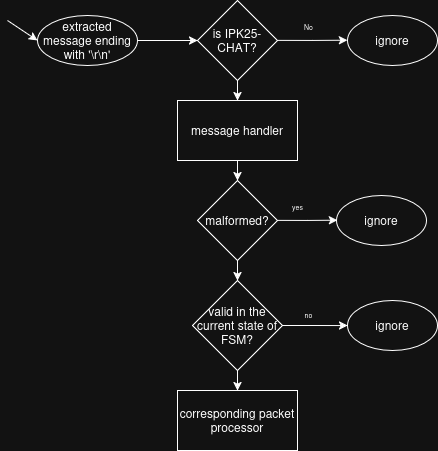

The diagram above was exported from draw.io. Its source (the exported page's mxGraphModel, read from the mxfile embedded in the PNG):
<mxGraphModel dx="819" dy="521" grid="1" gridSize="10" guides="1" tooltips="1" connect="1" arrows="1" fold="1" page="1" pageScale="1" pageWidth="827" pageHeight="1169" math="0" shadow="0">
  <root>
    <mxCell id="WIyWlLk6GJQsqaUBKTNV-0" />
    <mxCell id="WIyWlLk6GJQsqaUBKTNV-1" parent="WIyWlLk6GJQsqaUBKTNV-0" />
    <mxCell id="_nVmXdubCE46x_Fc8mza-59" style="edgeStyle=orthogonalEdgeStyle;rounded=0;orthogonalLoop=1;jettySize=auto;html=1;exitX=1;exitY=0.5;exitDx=0;exitDy=0;" edge="1" parent="WIyWlLk6GJQsqaUBKTNV-1">
      <mxGeometry relative="1" as="geometry">
        <mxPoint x="230" y="60" as="targetPoint" />
        <mxPoint x="170" y="60" as="sourcePoint" />
      </mxGeometry>
    </mxCell>
    <mxCell id="_nVmXdubCE46x_Fc8mza-62" style="edgeStyle=orthogonalEdgeStyle;rounded=0;orthogonalLoop=1;jettySize=auto;html=1;exitX=1;exitY=0.5;exitDx=0;exitDy=0;" edge="1" parent="WIyWlLk6GJQsqaUBKTNV-1" source="_nVmXdubCE46x_Fc8mza-61">
      <mxGeometry relative="1" as="geometry">
        <mxPoint x="380" y="59.809523809523796" as="targetPoint" />
      </mxGeometry>
    </mxCell>
    <mxCell id="_nVmXdubCE46x_Fc8mza-65" style="edgeStyle=orthogonalEdgeStyle;rounded=0;orthogonalLoop=1;jettySize=auto;html=1;exitX=0.5;exitY=1;exitDx=0;exitDy=0;" edge="1" parent="WIyWlLk6GJQsqaUBKTNV-1" source="_nVmXdubCE46x_Fc8mza-61" target="_nVmXdubCE46x_Fc8mza-66">
      <mxGeometry relative="1" as="geometry">
        <mxPoint x="269.8571428571428" y="130" as="targetPoint" />
      </mxGeometry>
    </mxCell>
    <mxCell id="_nVmXdubCE46x_Fc8mza-61" value="is IPK25-CHAT?" style="rhombus;whiteSpace=wrap;html=1;" vertex="1" parent="WIyWlLk6GJQsqaUBKTNV-1">
      <mxGeometry x="230" y="20" width="80" height="80" as="geometry" />
    </mxCell>
    <mxCell id="_nVmXdubCE46x_Fc8mza-63" value="&lt;font style=&quot;font-size: 7px;&quot;&gt;No&lt;/font&gt;" style="text;html=1;align=center;verticalAlign=middle;resizable=0;points=[];autosize=1;strokeColor=none;fillColor=none;" vertex="1" parent="WIyWlLk6GJQsqaUBKTNV-1">
      <mxGeometry x="326" y="30" width="30" height="30" as="geometry" />
    </mxCell>
    <mxCell id="_nVmXdubCE46x_Fc8mza-64" value="ignore" style="ellipse;whiteSpace=wrap;html=1;" vertex="1" parent="WIyWlLk6GJQsqaUBKTNV-1">
      <mxGeometry x="380" y="35" width="90" height="50" as="geometry" />
    </mxCell>
    <mxCell id="_nVmXdubCE46x_Fc8mza-67" style="edgeStyle=orthogonalEdgeStyle;rounded=0;orthogonalLoop=1;jettySize=auto;html=1;exitX=0.5;exitY=1;exitDx=0;exitDy=0;" edge="1" parent="WIyWlLk6GJQsqaUBKTNV-1" source="_nVmXdubCE46x_Fc8mza-66" target="_nVmXdubCE46x_Fc8mza-68">
      <mxGeometry relative="1" as="geometry">
        <mxPoint x="269.8571428571428" y="200" as="targetPoint" />
      </mxGeometry>
    </mxCell>
    <mxCell id="_nVmXdubCE46x_Fc8mza-66" value="message handler" style="rounded=0;whiteSpace=wrap;html=1;" vertex="1" parent="WIyWlLk6GJQsqaUBKTNV-1">
      <mxGeometry x="209.99714285714276" y="120" width="120" height="60" as="geometry" />
    </mxCell>
    <mxCell id="_nVmXdubCE46x_Fc8mza-69" style="edgeStyle=orthogonalEdgeStyle;rounded=0;orthogonalLoop=1;jettySize=auto;html=1;exitX=1;exitY=0.5;exitDx=0;exitDy=0;" edge="1" parent="WIyWlLk6GJQsqaUBKTNV-1" source="_nVmXdubCE46x_Fc8mza-68">
      <mxGeometry relative="1" as="geometry">
        <mxPoint x="370" y="239.80952380952374" as="targetPoint" />
      </mxGeometry>
    </mxCell>
    <mxCell id="_nVmXdubCE46x_Fc8mza-74" style="edgeStyle=orthogonalEdgeStyle;rounded=0;orthogonalLoop=1;jettySize=auto;html=1;exitX=0.5;exitY=1;exitDx=0;exitDy=0;entryX=0.5;entryY=0;entryDx=0;entryDy=0;" edge="1" parent="WIyWlLk6GJQsqaUBKTNV-1" source="_nVmXdubCE46x_Fc8mza-68" target="_nVmXdubCE46x_Fc8mza-73">
      <mxGeometry relative="1" as="geometry" />
    </mxCell>
    <mxCell id="_nVmXdubCE46x_Fc8mza-68" value="malformed?" style="rhombus;whiteSpace=wrap;html=1;" vertex="1" parent="WIyWlLk6GJQsqaUBKTNV-1">
      <mxGeometry x="229.99714285714276" y="200" width="80" height="80" as="geometry" />
    </mxCell>
    <mxCell id="_nVmXdubCE46x_Fc8mza-70" value="&lt;font style=&quot;font-size: 7px;&quot;&gt;yes&lt;/font&gt;" style="text;html=1;align=center;verticalAlign=middle;resizable=0;points=[];autosize=1;strokeColor=none;fillColor=none;" vertex="1" parent="WIyWlLk6GJQsqaUBKTNV-1">
      <mxGeometry x="315" y="210" width="30" height="30" as="geometry" />
    </mxCell>
    <mxCell id="_nVmXdubCE46x_Fc8mza-72" value="ignore" style="ellipse;whiteSpace=wrap;html=1;" vertex="1" parent="WIyWlLk6GJQsqaUBKTNV-1">
      <mxGeometry x="369" y="215" width="90" height="50" as="geometry" />
    </mxCell>
    <mxCell id="_nVmXdubCE46x_Fc8mza-75" style="edgeStyle=orthogonalEdgeStyle;rounded=0;orthogonalLoop=1;jettySize=auto;html=1;exitX=1;exitY=0.5;exitDx=0;exitDy=0;" edge="1" parent="WIyWlLk6GJQsqaUBKTNV-1" source="_nVmXdubCE46x_Fc8mza-73">
      <mxGeometry relative="1" as="geometry">
        <mxPoint x="380" y="345.04761904761904" as="targetPoint" />
      </mxGeometry>
    </mxCell>
    <mxCell id="_nVmXdubCE46x_Fc8mza-78" style="edgeStyle=orthogonalEdgeStyle;rounded=0;orthogonalLoop=1;jettySize=auto;html=1;exitX=0.5;exitY=1;exitDx=0;exitDy=0;" edge="1" parent="WIyWlLk6GJQsqaUBKTNV-1" source="_nVmXdubCE46x_Fc8mza-73" target="_nVmXdubCE46x_Fc8mza-79">
      <mxGeometry relative="1" as="geometry">
        <mxPoint x="269.8571428571428" y="420" as="targetPoint" />
      </mxGeometry>
    </mxCell>
    <mxCell id="_nVmXdubCE46x_Fc8mza-73" value="valid in the current state of FSM?" style="rhombus;whiteSpace=wrap;html=1;" vertex="1" parent="WIyWlLk6GJQsqaUBKTNV-1">
      <mxGeometry x="225" y="300" width="90" height="90" as="geometry" />
    </mxCell>
    <mxCell id="_nVmXdubCE46x_Fc8mza-76" value="&lt;font style=&quot;font-size: 7px;&quot;&gt;no&lt;/font&gt;" style="text;html=1;align=center;verticalAlign=middle;resizable=0;points=[];autosize=1;strokeColor=none;fillColor=none;" vertex="1" parent="WIyWlLk6GJQsqaUBKTNV-1">
      <mxGeometry x="326" y="318" width="30" height="30" as="geometry" />
    </mxCell>
    <mxCell id="_nVmXdubCE46x_Fc8mza-77" value="ignore" style="ellipse;whiteSpace=wrap;html=1;" vertex="1" parent="WIyWlLk6GJQsqaUBKTNV-1">
      <mxGeometry x="380" y="320" width="90" height="50" as="geometry" />
    </mxCell>
    <mxCell id="_nVmXdubCE46x_Fc8mza-79" value="corresponding packet processor" style="rounded=0;whiteSpace=wrap;html=1;" vertex="1" parent="WIyWlLk6GJQsqaUBKTNV-1">
      <mxGeometry x="209.99714285714276" y="410" width="120" height="60" as="geometry" />
    </mxCell>
    <mxCell id="_nVmXdubCE46x_Fc8mza-80" value="extracted message ending with '\r\n'" style="ellipse;whiteSpace=wrap;html=1;" vertex="1" parent="WIyWlLk6GJQsqaUBKTNV-1">
      <mxGeometry x="70" y="35" width="100" height="50" as="geometry" />
    </mxCell>
    <mxCell id="_nVmXdubCE46x_Fc8mza-81" value="" style="endArrow=classic;html=1;rounded=0;entryX=0;entryY=0.5;entryDx=0;entryDy=0;" edge="1" parent="WIyWlLk6GJQsqaUBKTNV-1" target="_nVmXdubCE46x_Fc8mza-80">
      <mxGeometry width="50" height="50" relative="1" as="geometry">
        <mxPoint x="40" y="40" as="sourcePoint" />
        <mxPoint x="60" y="20" as="targetPoint" />
      </mxGeometry>
    </mxCell>
  </root>
</mxGraphModel>